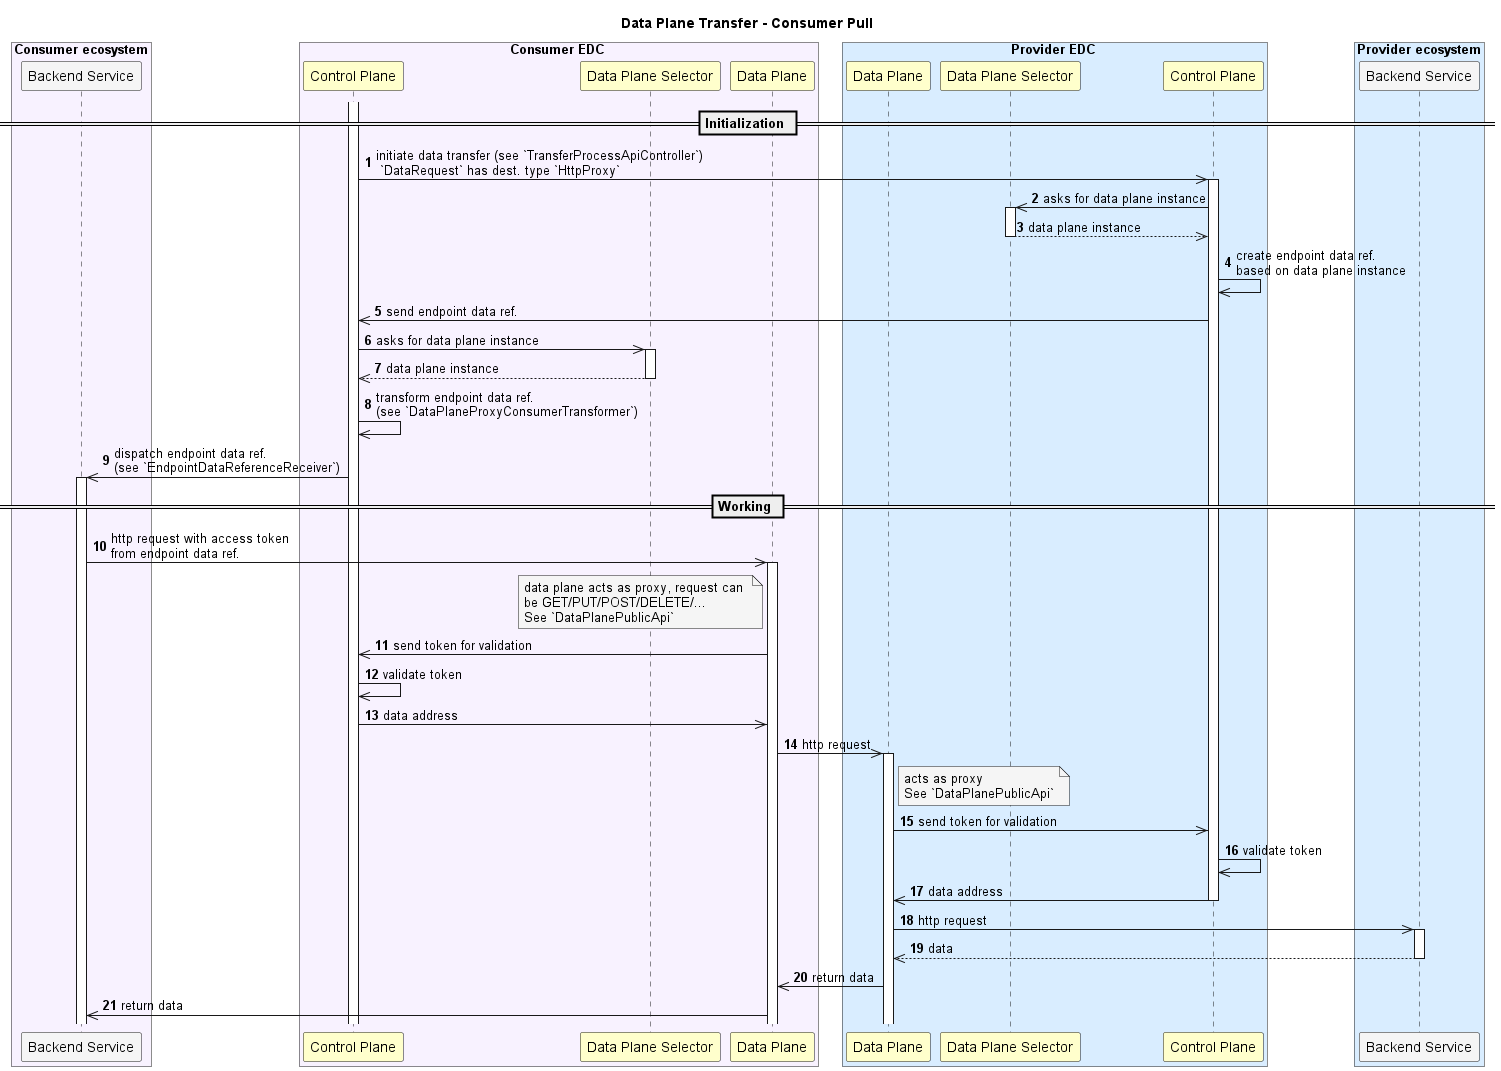

The diagram above was rendered by PlantUML. Its source (embedded in the PNG):
@startuml


skinParam NoteBackgroundColor WhiteSmoke
skinParam NoteFontColor Black
skinParam ParticipantBackgroundColor WhiteSmoke
skinParam ActorBackgroundColor WhiteSmoke
skinParam AgentBackgroundColor White
skinParam AgentBorderColor SkyBlue
skinparam shadowing false
skinparam BoxPadding 10

!define ConsumerColor f8f2ff
!define ProviderColor d9edff
!define WarningColor Business
!define LeadColor Technology

autonumber

box "Consumer ecosystem" #ConsumerColor
    participant CBE as "Backend Service"
end box

box Consumer EDC #ConsumerColor
    participant CCP as "Control Plane" #Business
    participant CDPS as "Data Plane Selector" #Business
    participant CDP as "Data Plane" #Business
end box

box Provider EDC #ProviderColor
    participant PDP as "Data Plane" #Business
    participant PDPS as "Data Plane Selector" #Business
    participant PCP as "Control Plane" #Business
end box

box "Provider ecosystem" #ProviderColor
    participant PBE as "Backend Service"
end box

title
 **Data Plane Transfer - Consumer Pull**
end title
autonumber 1
== Initialization ==

activate CCP
CCP ->> PCP : initiate data transfer (see `TransferProcessApiController`)\n `DataRequest` has dest. type `HttpProxy`
activate PCP
PCP ->> PDPS : asks for data plane instance
activate PDPS
return data plane instance
PCP ->> PCP : create endpoint data ref.\nbased on data plane instance
PCP ->> CCP : send endpoint data ref.
CCP ->> CDPS : asks for data plane instance
activate CDPS
return data plane instance
CCP ->> CCP : transform endpoint data ref.\n(see `DataPlaneProxyConsumerTransformer`)
CCP ->> CBE : dispatch endpoint data ref.\n(see `EndpointDataReferenceReceiver`)
activate CBE

== Working ==
CBE ->> CDP : http request with access token \nfrom endpoint data ref.
note left of CDP : data plane acts as proxy, request can \nbe GET/PUT/POST/DELETE/...\nSee `DataPlanePublicApi`
activate CDP
CDP ->> CCP : send token for validation
CCP ->> CCP : validate token
CCP ->> CDP : data address
CDP ->> PDP : http request
note right of PDP : acts as proxy\nSee `DataPlanePublicApi`
activate PDP
PDP ->> PCP : send token for validation
PCP ->> PCP : validate token
PCP ->> PDP : data address
deactivate PCP
PDP ->> PBE : http request
activate PBE
return data
PDP ->> CDP : return data
CDP ->> CBE : return data


@enduml